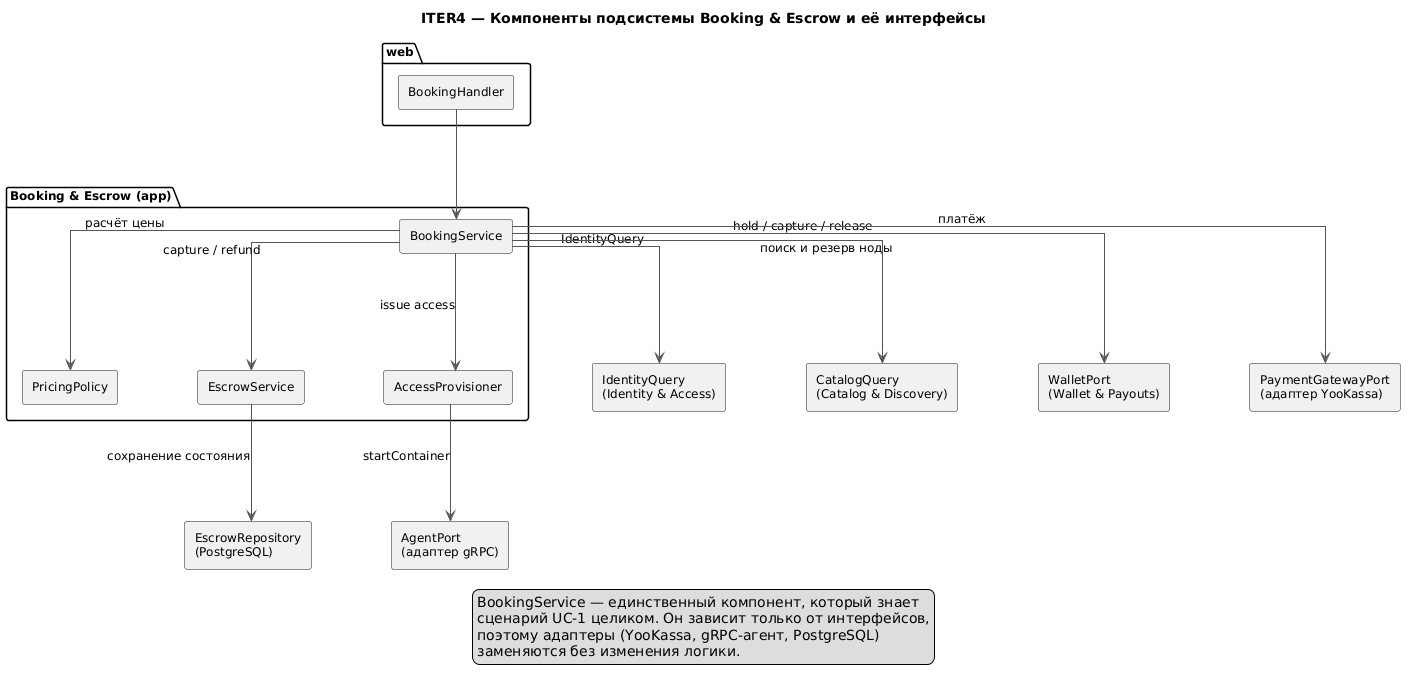

The diagram above was rendered by PlantUML. Its source (embedded in the PNG):
@startuml
title ITER4 — Компоненты подсистемы Booking & Escrow и её интерфейсы

skinparam shadowing false
skinparam componentStyle rectangle
skinparam defaultFontSize 12
skinparam nodesep 80
skinparam ranksep 110
skinparam linetype ortho
skinparam ArrowColor #555555

package "web" {
  [BookingHandler] as BH
}

package "Booking & Escrow (app)" {
  [BookingService] as BS
  [PricingPolicy] as PP
  [EscrowService] as ES
  [AccessProvisioner] as AP
}

[IdentityQuery\n(Identity & Access)] as AS
[CatalogQuery\n(Catalog & Discovery)] as CS
[WalletPort\n(Wallet & Payouts)] as WS
[AgentPort\n(адаптер gRPC)] as AG
[PaymentGatewayPort\n(адаптер YooKassa)] as YK
[EscrowRepository\n(PostgreSQL)] as DB

BH --> BS
BS --> PP : расчёт цены
BS --> ES : capture / refund
BS --> AP : issue access
BS --> AS : IdentityQuery
BS --> CS : поиск и резерв ноды
BS --> WS : hold / capture / release
BS --> YK : платёж
AP --> AG : startContainer
ES --> DB : сохранение состояния

legend bottom
  BookingService — единственный компонент, который знает
  сценарий UC-1 целиком. Он зависит только от интерфейсов,
  поэтому адаптеры (YooKassa, gRPC-агент, PostgreSQL)
  заменяются без изменения логики.
endlegend

@enduml